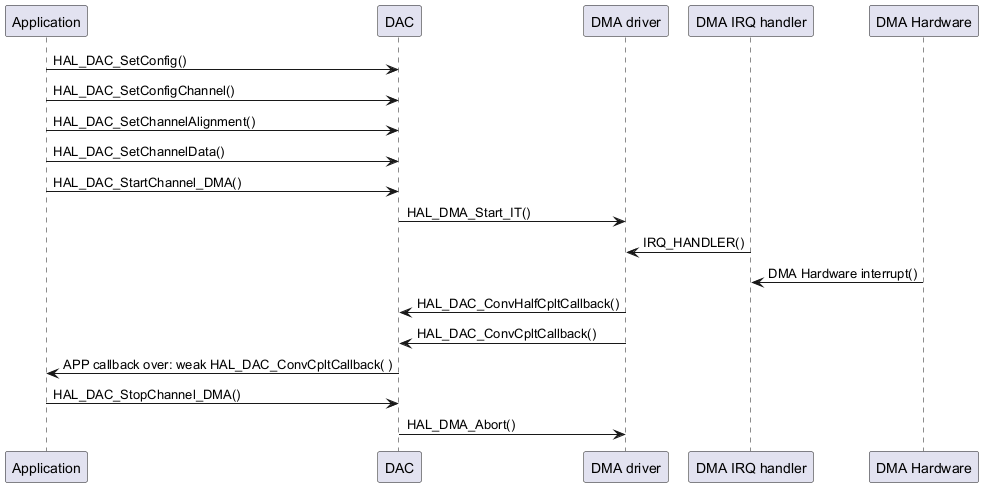

The diagram above was rendered by PlantUML. Its source (embedded in the PNG):
@startuml
participant "Application" as App
participant "DAC" as DAC
participant "DMA driver" as dma
participant "DMA IRQ handler" as isr
participant "DMA Hardware" as Dmahard

App -> DAC: HAL_DAC_SetConfig()
App -> DAC: HAL_DAC_SetConfigChannel()
App -> DAC: HAL_DAC_SetChannelAlignment()
App -> DAC: HAL_DAC_SetChannelData()
App -> DAC: HAL_DAC_StartChannel_DMA()

DAC -> dma : HAL_DMA_Start_IT()
isr -> dma : IRQ_HANDLER()
Dmahard -> isr : DMA Hardware interrupt()
dma -> DAC : HAL_DAC_ConvHalfCpltCallback()
dma -> DAC : HAL_DAC_ConvCpltCallback()
DAC -> App : APP callback over: weak HAL_DAC_ConvCpltCallback( )

App -> DAC: HAL_DAC_StopChannel_DMA()
DAC -> dma: HAL_DMA_Abort()

@enduml